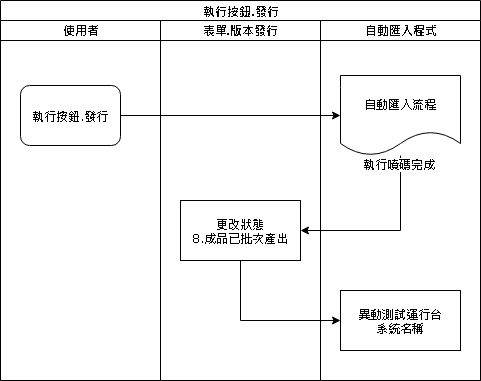

The diagram above was exported from draw.io. Its source (the exported page's mxGraphModel, read from the mxfile embedded in the PNG):
<mxGraphModel dx="1094" dy="814" grid="1" gridSize="10" guides="1" tooltips="1" connect="1" arrows="1" fold="1" page="1" pageScale="1" pageWidth="1100" pageHeight="850" background="#ffffff" math="0" shadow="0">
  <root>
    <mxCell id="0" />
    <mxCell id="1" parent="0" />
    <mxCell id="77e6c97f196da883-1" value="&lt;font style=&quot;font-size: 12px;&quot;&gt;執行按鈕.發行&lt;/font&gt;" style="swimlane;html=1;childLayout=stackLayout;startSize=20;rounded=0;shadow=0;labelBackgroundColor=none;strokeWidth=1;fontFamily=Verdana;fontSize=12;align=center;" parent="1" vertex="1">
      <mxGeometry x="70" y="40" width="480" height="380" as="geometry" />
    </mxCell>
    <mxCell id="77e6c97f196da883-2" value="使用者" style="swimlane;html=1;startSize=20;" parent="77e6c97f196da883-1" vertex="1">
      <mxGeometry y="20" width="160" height="360" as="geometry" />
    </mxCell>
    <mxCell id="77e6c97f196da883-8" value="&lt;font style=&quot;font-size: 12px&quot;&gt;執行按鈕.發行&lt;/font&gt;" style="rounded=1;whiteSpace=wrap;html=1;shadow=0;labelBackgroundColor=none;strokeWidth=1;fontFamily=Verdana;fontSize=8;align=center;" parent="77e6c97f196da883-2" vertex="1">
      <mxGeometry x="20" y="65" width="100" height="60" as="geometry" />
    </mxCell>
    <mxCell id="77e6c97f196da883-3" value="表單.版本發行" style="swimlane;html=1;startSize=20;" parent="77e6c97f196da883-1" vertex="1">
      <mxGeometry x="160" y="20" width="160" height="360" as="geometry" />
    </mxCell>
    <mxCell id="9uOyODRspzSwjePjfAWh-3" value="更改狀態&lt;br&gt;8.成品已批次產出" style="whiteSpace=wrap;html=1;rounded=1;shadow=0;fontFamily=Verdana;strokeWidth=1;arcSize=0;" vertex="1" parent="77e6c97f196da883-3">
      <mxGeometry x="20" y="180" width="120" height="60" as="geometry" />
    </mxCell>
    <mxCell id="77e6c97f196da883-4" value="自動匯入程式" style="swimlane;html=1;startSize=20;" parent="77e6c97f196da883-1" vertex="1">
      <mxGeometry x="320" y="20" width="160" height="360" as="geometry" />
    </mxCell>
    <mxCell id="9uOyODRspzSwjePjfAWh-1" value="自動匯入流程" style="shape=document;whiteSpace=wrap;html=1;boundedLbl=1;rounded=1;shadow=0;fontFamily=Verdana;fontSize=12;strokeWidth=1;" vertex="1" parent="77e6c97f196da883-4">
      <mxGeometry x="20" y="55" width="120" height="80" as="geometry" />
    </mxCell>
    <mxCell id="9uOyODRspzSwjePjfAWh-6" value="異動測試運行台&lt;br&gt;系統名稱" style="whiteSpace=wrap;html=1;rounded=1;shadow=0;fontFamily=Verdana;strokeWidth=1;arcSize=0;" vertex="1" parent="77e6c97f196da883-4">
      <mxGeometry x="20" y="270" width="120" height="60" as="geometry" />
    </mxCell>
    <mxCell id="9uOyODRspzSwjePjfAWh-2" value="" style="edgeStyle=orthogonalEdgeStyle;rounded=0;orthogonalLoop=1;jettySize=auto;html=1;" edge="1" parent="77e6c97f196da883-1" source="77e6c97f196da883-8" target="9uOyODRspzSwjePjfAWh-1">
      <mxGeometry relative="1" as="geometry" />
    </mxCell>
    <mxCell id="9uOyODRspzSwjePjfAWh-4" value="" style="edgeStyle=orthogonalEdgeStyle;rounded=0;orthogonalLoop=1;jettySize=auto;html=1;fontSize=12;entryX=1;entryY=0.5;entryDx=0;entryDy=0;" edge="1" parent="77e6c97f196da883-1" source="9uOyODRspzSwjePjfAWh-1" target="9uOyODRspzSwjePjfAWh-3">
      <mxGeometry relative="1" as="geometry">
        <Array as="points">
          <mxPoint x="400" y="230" />
        </Array>
      </mxGeometry>
    </mxCell>
    <mxCell id="9uOyODRspzSwjePjfAWh-5" value="執行噴碼完成" style="edgeLabel;html=1;align=center;verticalAlign=middle;resizable=0;points=[];fontSize=12;" vertex="1" connectable="0" parent="9uOyODRspzSwjePjfAWh-4">
      <mxGeometry x="-0.9127" y="-3" relative="1" as="geometry">
        <mxPoint as="offset" />
      </mxGeometry>
    </mxCell>
    <mxCell id="9uOyODRspzSwjePjfAWh-7" value="" style="edgeStyle=orthogonalEdgeStyle;rounded=0;orthogonalLoop=1;jettySize=auto;html=1;fontSize=12;" edge="1" parent="77e6c97f196da883-1" source="9uOyODRspzSwjePjfAWh-3" target="9uOyODRspzSwjePjfAWh-6">
      <mxGeometry relative="1" as="geometry">
        <Array as="points">
          <mxPoint x="240" y="320" />
        </Array>
      </mxGeometry>
    </mxCell>
  </root>
</mxGraphModel>